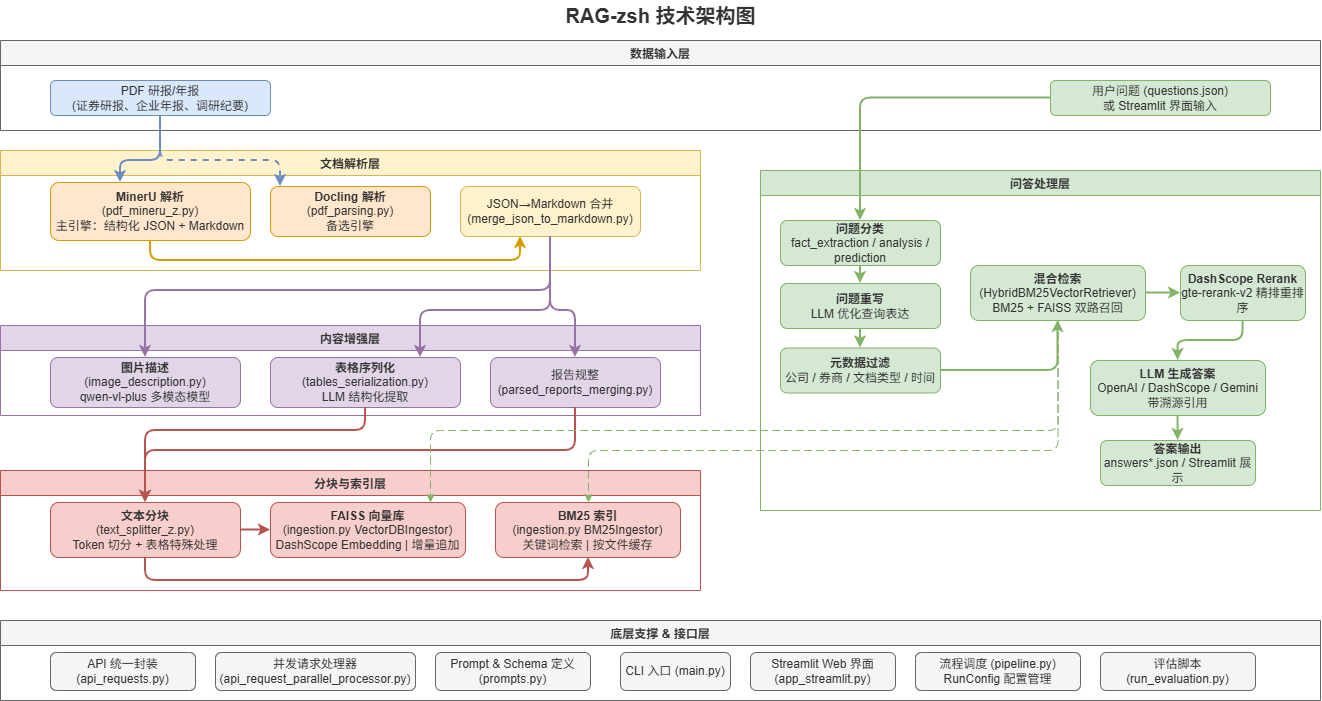

The diagram above was exported from draw.io. Its source (the exported page's mxGraphModel, read from the mxfile embedded in the PNG):
<mxGraphModel dx="1326" dy="1752" grid="1" gridSize="10" guides="1" tooltips="1" connect="1" arrows="1" fold="1" page="1" pageScale="1" pageWidth="1400" pageHeight="900" math="0" shadow="0">
  <root>
    <mxCell id="0" />
    <mxCell id="1" parent="0" />
    <mxCell id="title" parent="1" style="text;html=1;align=center;verticalAlign=middle;resizable=0;points=[];autosize=1;strokeColor=none;fillColor=none;fontSize=20;fontStyle=1;fontColor=#333333;" value="RAG-zsh 技术架构图" vertex="1">
      <mxGeometry height="30" width="200" x="600" y="-20" as="geometry" />
    </mxCell>
    <mxCell id="input_box" parent="1" style="swimlane;startSize=25;fillColor=#f5f5f5;strokeColor=#666666;fontColor=#333333;" value="数据输入层" vertex="1">
      <mxGeometry height="90" width="1320" x="40" y="20" as="geometry" />
    </mxCell>
    <mxCell id="pdf_input" parent="input_box" style="rounded=1;whiteSpace=wrap;html=1;fillColor=#dae8fc;strokeColor=#6c8ebf;fontColor=#333333;" value="PDF 研报/年报&#10;(证券研报、企业年报、调研纪要)" vertex="1">
      <mxGeometry height="35" width="220" x="50" y="40" as="geometry" />
    </mxCell>
    <mxCell id="question_input" parent="input_box" style="rounded=1;whiteSpace=wrap;html=1;fillColor=#d5e8d4;strokeColor=#82b366;fontColor=#333333;" value="用户问题 (questions.json)&#10;或 Streamlit 界面输入" vertex="1">
      <mxGeometry height="35" width="220" x="1050" y="40" as="geometry" />
    </mxCell>
    <mxCell id="parse_layer" parent="1" style="swimlane;startSize=25;fillColor=#fff2cc;strokeColor=#d6b656;fontColor=#333333;" value="文档解析层" vertex="1">
      <mxGeometry height="120" width="700" x="40" y="130" as="geometry" />
    </mxCell>
    <mxCell id="mineru" parent="parse_layer" style="rounded=1;whiteSpace=wrap;html=1;fillColor=#ffe6cc;strokeColor=#d79b00;fontColor=#333333;" value="&lt;b&gt;MinerU 解析&lt;/b&gt;&#10;(pdf_mineru_z.py)&#10;主引擎：结构化 JSON + Markdown" vertex="1">
      <mxGeometry height="58" width="200" x="50" y="32" as="geometry" />
    </mxCell>
    <mxCell id="docling" parent="parse_layer" style="rounded=1;whiteSpace=wrap;html=1;fillColor=#ffe6cc;strokeColor=#d79b00;fontColor=#333333;" value="&lt;b&gt;Docling 解析&lt;/b&gt;&#10;(pdf_parsing.py)&#10;备选引擎" vertex="1">
      <mxGeometry height="50" width="160" x="270" y="36" as="geometry" />
    </mxCell>
    <mxCell id="merge_json" parent="parse_layer" style="rounded=1;whiteSpace=wrap;html=1;fillColor=#fff2cc;strokeColor=#d6b656;fontColor=#333333;" value="JSON→Markdown 合并&#10;(merge_json_to_markdown.py)" vertex="1">
      <mxGeometry height="50" width="180" x="460" y="36" as="geometry" />
    </mxCell>
    <mxCell id="enhance_layer" parent="1" style="swimlane;startSize=25;fillColor=#e1d5e7;strokeColor=#9673a6;fontColor=#333333;" value="内容增强层" vertex="1">
      <mxGeometry height="90" width="700" x="40" y="305" as="geometry" />
    </mxCell>
    <mxCell id="img_desc" parent="enhance_layer" style="rounded=1;whiteSpace=wrap;html=1;fillColor=#e1d5e7;strokeColor=#9673a6;fontColor=#333333;" value="&lt;b&gt;图片描述&lt;/b&gt;&#10;(image_description.py)&#10;qwen-vl-plus 多模态模型" vertex="1">
      <mxGeometry height="50" width="190" x="50" y="32" as="geometry" />
    </mxCell>
    <mxCell id="table_ser" parent="enhance_layer" style="rounded=1;whiteSpace=wrap;html=1;fillColor=#e1d5e7;strokeColor=#9673a6;fontColor=#333333;" value="&lt;b&gt;表格序列化&lt;/b&gt;&#10;(tables_serialization.py)&#10;LLM 结构化提取" vertex="1">
      <mxGeometry height="50" width="190" x="270" y="32" as="geometry" />
    </mxCell>
    <mxCell id="report_merge" parent="enhance_layer" style="rounded=1;whiteSpace=wrap;html=1;fillColor=#e1d5e7;strokeColor=#9673a6;fontColor=#333333;" value="报告规整&#10;(parsed_reports_merging.py)" vertex="1">
      <mxGeometry height="50" width="170" x="490" y="32" as="geometry" />
    </mxCell>
    <mxCell id="index_layer" parent="1" style="swimlane;startSize=25;fillColor=#f8cecc;strokeColor=#b85450;fontColor=#333333;" value="分块与索引层" vertex="1">
      <mxGeometry height="120" width="700" x="40" y="450" as="geometry" />
    </mxCell>
    <mxCell id="splitter" parent="index_layer" style="rounded=1;whiteSpace=wrap;html=1;fillColor=#f8cecc;strokeColor=#b85450;fontColor=#333333;" value="&lt;b&gt;文本分块&lt;/b&gt;&#10;(text_splitter_z.py)&#10;Token 切分 + 表格特殊处理" vertex="1">
      <mxGeometry height="55" width="190" x="50" y="32" as="geometry" />
    </mxCell>
    <mxCell id="vector_db" parent="index_layer" style="rounded=1;whiteSpace=wrap;html=1;fillColor=#f8cecc;strokeColor=#b85450;fontColor=#333333;" value="&lt;b&gt;FAISS 向量库&lt;/b&gt;&#10;(ingestion.py VectorDBIngestor)&#10;DashScope Embedding | 增量追加" vertex="1">
      <mxGeometry height="55" width="195" x="270" y="32" as="geometry" />
    </mxCell>
    <mxCell id="bm25_db" parent="index_layer" style="rounded=1;whiteSpace=wrap;html=1;fillColor=#f8cecc;strokeColor=#b85450;fontColor=#333333;" value="&lt;b&gt;BM25 索引&lt;/b&gt;&#10;(ingestion.py BM25Ingestor)&#10;关键词检索 | 按文件缓存" vertex="1">
      <mxGeometry height="55" width="185" x="495" y="32" as="geometry" />
    </mxCell>
    <mxCell id="qa_layer" parent="1" style="swimlane;startSize=25;fillColor=#d5e8d4;strokeColor=#82b366;fontColor=#333333;" value="问答处理层" vertex="1">
      <mxGeometry height="340" width="560" x="800" y="150" as="geometry" />
    </mxCell>
    <mxCell id="classify" parent="qa_layer" style="rounded=1;whiteSpace=wrap;html=1;fillColor=#d5e8d4;strokeColor=#82b366;fontColor=#333333;" value="&lt;b&gt;问题分类&lt;/b&gt;&#10;fact_extraction / analysis / prediction" vertex="1">
      <mxGeometry height="45" width="160" x="20" y="50" as="geometry" />
    </mxCell>
    <mxCell id="rewrite" parent="qa_layer" style="rounded=1;whiteSpace=wrap;html=1;fillColor=#d5e8d4;strokeColor=#82b366;fontColor=#333333;" value="&lt;b&gt;问题重写&lt;/b&gt;&#10;LLM 优化查询表达" vertex="1">
      <mxGeometry height="45" width="160" x="20" y="113" as="geometry" />
    </mxCell>
    <mxCell id="meta_filter" parent="qa_layer" style="rounded=1;whiteSpace=wrap;html=1;fillColor=#d5e8d4;strokeColor=#82b366;fontColor=#333333;" value="&lt;b&gt;元数据过滤&lt;/b&gt;&#10;公司 / 券商 / 文档类型 / 时间" vertex="1">
      <mxGeometry height="45" width="160" x="20" y="177.5" as="geometry" />
    </mxCell>
    <mxCell id="hybrid_retrieve" parent="qa_layer" style="rounded=1;whiteSpace=wrap;html=1;fillColor=#d5e8d4;strokeColor=#82b366;fontColor=#333333;" value="&lt;b&gt;混合检索&lt;/b&gt;&#10;(HybridBM25VectorRetriever)&#10;BM25 + FAISS 双路召回" vertex="1">
      <mxGeometry height="55" width="175" x="210" y="95" as="geometry" />
    </mxCell>
    <mxCell id="rerank" parent="qa_layer" style="rounded=1;whiteSpace=wrap;html=1;fillColor=#d5e8d4;strokeColor=#82b366;fontColor=#333333;" value="&lt;b&gt;DashScope Rerank&lt;/b&gt;&#10;gte-rerank-v2 精排重排序" vertex="1">
      <mxGeometry height="55" width="125" x="420" y="95" as="geometry" />
    </mxCell>
    <mxCell id="llm_answer" parent="qa_layer" style="rounded=1;whiteSpace=wrap;html=1;fillColor=#d5e8d4;strokeColor=#82b366;fontColor=#333333;" value="&lt;b&gt;LLM 生成答案&lt;/b&gt;&#10;OpenAI / DashScope / Gemini&#10;带溯源引用" vertex="1">
      <mxGeometry height="55" width="175" x="330" y="190" as="geometry" />
    </mxCell>
    <mxCell id="output_ans" parent="qa_layer" style="rounded=1;whiteSpace=wrap;html=1;fillColor=#d5e8d4;strokeColor=#82b366;fontColor=#333333;" value="&lt;b&gt;答案输出&lt;/b&gt;&#10;answers*.json / Streamlit 展示" vertex="1">
      <mxGeometry height="45" width="155" x="340" y="270" as="geometry" />
    </mxCell>
    <mxCell id="infra_layer" parent="1" style="swimlane;startSize=25;fillColor=#f5f5f5;strokeColor=#666666;fontColor=#333333;" value="底层支撑 &amp; 接口层" vertex="1">
      <mxGeometry height="80" width="1320" x="40" y="600" as="geometry" />
    </mxCell>
    <mxCell id="api_requests" parent="infra_layer" style="rounded=1;whiteSpace=wrap;html=1;fillColor=#f5f5f5;strokeColor=#666666;fontColor=#333333;" value="API 统一封装&#10;(api_requests.py)" vertex="1">
      <mxGeometry height="38" width="145" x="50" y="32" as="geometry" />
    </mxCell>
    <mxCell id="parallel_proc" parent="infra_layer" style="rounded=1;whiteSpace=wrap;html=1;fillColor=#f5f5f5;strokeColor=#666666;fontColor=#333333;" value="并发请求处理器&#10;(api_request_parallel_processor.py)" vertex="1">
      <mxGeometry height="38" width="200" x="215" y="32" as="geometry" />
    </mxCell>
    <mxCell id="prompts_mod" parent="infra_layer" style="rounded=1;whiteSpace=wrap;html=1;fillColor=#f5f5f5;strokeColor=#666666;fontColor=#333333;" value="Prompt &amp; Schema 定义&#10;(prompts.py)" vertex="1">
      <mxGeometry height="38" width="155" x="435" y="32" as="geometry" />
    </mxCell>
    <mxCell id="cli_entry" parent="infra_layer" style="rounded=1;whiteSpace=wrap;html=1;fillColor=#f5f5f5;strokeColor=#666666;fontColor=#333333;" value="CLI 入口 (main.py)" vertex="1">
      <mxGeometry height="38" width="110" x="620" y="32" as="geometry" />
    </mxCell>
    <mxCell id="streamlit_ui" parent="infra_layer" style="rounded=1;whiteSpace=wrap;html=1;fillColor=#f5f5f5;strokeColor=#666666;fontColor=#333333;" value="Streamlit Web 界面&#10;(app_streamlit.py)" vertex="1">
      <mxGeometry height="38" width="145" x="750" y="32" as="geometry" />
    </mxCell>
    <mxCell id="pipeline_mod" parent="infra_layer" style="rounded=1;whiteSpace=wrap;html=1;fillColor=#f5f5f5;strokeColor=#666666;fontColor=#333333;" value="流程调度 (pipeline.py)&#10;RunConfig 配置管理" vertex="1">
      <mxGeometry height="38" width="165" x="915" y="32" as="geometry" />
    </mxCell>
    <mxCell id="eval_script" parent="infra_layer" style="rounded=1;whiteSpace=wrap;html=1;fillColor=#f5f5f5;strokeColor=#666666;fontColor=#333333;" value="评估脚本 (run_evaluation.py)" vertex="1">
      <mxGeometry height="38" width="155" x="1100" y="32" as="geometry" />
    </mxCell>
    <mxCell id="e1" edge="1" parent="1" source="pdf_input" style="edgeStyle=orthogonalEdgeStyle;rounded=1;orthogonalLoop=1;jettySize=auto;html=1;strokeColor=#6c8ebf;strokeWidth=2;" target="mineru">
      <mxGeometry relative="1" as="geometry">
        <Array as="points">
          <mxPoint x="200" y="140" />
          <mxPoint x="160" y="140" />
        </Array>
      </mxGeometry>
    </mxCell>
    <mxCell id="e2" edge="1" parent="1" source="pdf_input" style="edgeStyle=orthogonalEdgeStyle;rounded=1;orthogonalLoop=1;jettySize=auto;html=1;strokeColor=#6c8ebf;strokeWidth=2;dashed=1;" target="docling">
      <mxGeometry relative="1" as="geometry">
        <Array as="points">
          <mxPoint x="200" y="140" />
          <mxPoint x="320" y="140" />
        </Array>
      </mxGeometry>
    </mxCell>
    <mxCell id="e3" edge="1" parent="1" source="mineru" style="edgeStyle=orthogonalEdgeStyle;rounded=1;orthogonalLoop=1;jettySize=auto;html=1;strokeColor=#d79b00;strokeWidth=2;" target="merge_json">
      <mxGeometry relative="1" as="geometry">
        <Array as="points">
          <mxPoint x="190" y="240" />
          <mxPoint x="560" y="240" />
        </Array>
      </mxGeometry>
    </mxCell>
    <mxCell id="e4" edge="1" parent="1" source="merge_json" style="edgeStyle=orthogonalEdgeStyle;rounded=1;orthogonalLoop=1;jettySize=auto;html=1;strokeColor=#9673a6;strokeWidth=2;" target="img_desc">
      <mxGeometry relative="1" as="geometry">
        <Array as="points">
          <mxPoint x="590" y="270" />
          <mxPoint x="185" y="270" />
        </Array>
      </mxGeometry>
    </mxCell>
    <mxCell id="e5" edge="1" parent="1" source="merge_json" style="edgeStyle=orthogonalEdgeStyle;rounded=1;orthogonalLoop=1;jettySize=auto;html=1;strokeColor=#9673a6;strokeWidth=2;" target="table_ser">
      <mxGeometry relative="1" as="geometry">
        <Array as="points">
          <mxPoint x="590" y="290" />
          <mxPoint x="460" y="290" />
        </Array>
      </mxGeometry>
    </mxCell>
    <mxCell id="e6" edge="1" parent="1" source="merge_json" style="edgeStyle=orthogonalEdgeStyle;rounded=1;orthogonalLoop=1;jettySize=auto;html=1;strokeColor=#9673a6;strokeWidth=2;" target="report_merge">
      <mxGeometry relative="1" as="geometry">
        <Array as="points">
          <mxPoint x="590" y="290" />
          <mxPoint x="615" y="290" />
        </Array>
      </mxGeometry>
    </mxCell>
    <mxCell id="e7" edge="1" parent="1" source="table_ser" style="edgeStyle=orthogonalEdgeStyle;rounded=1;orthogonalLoop=1;jettySize=auto;html=1;strokeColor=#b85450;strokeWidth=2;" target="splitter">
      <mxGeometry relative="1" as="geometry">
        <Array as="points">
          <mxPoint x="405" y="410" />
          <mxPoint x="185" y="410" />
        </Array>
      </mxGeometry>
    </mxCell>
    <mxCell id="e8" edge="1" parent="1" source="report_merge" style="edgeStyle=orthogonalEdgeStyle;rounded=1;orthogonalLoop=1;jettySize=auto;html=1;strokeColor=#b85450;strokeWidth=2;" target="splitter">
      <mxGeometry relative="1" as="geometry">
        <Array as="points">
          <mxPoint x="615" y="430" />
          <mxPoint x="185" y="430" />
        </Array>
      </mxGeometry>
    </mxCell>
    <mxCell id="e9" edge="1" parent="1" source="splitter" style="edgeStyle=orthogonalEdgeStyle;rounded=1;orthogonalLoop=1;jettySize=auto;html=1;strokeColor=#b85450;strokeWidth=2;" target="vector_db">
      <mxGeometry relative="1" as="geometry" />
    </mxCell>
    <mxCell id="e10" edge="1" parent="1" source="splitter" style="edgeStyle=orthogonalEdgeStyle;rounded=1;orthogonalLoop=1;jettySize=auto;html=1;strokeColor=#b85450;strokeWidth=2;" target="bm25_db">
      <mxGeometry relative="1" as="geometry">
        <Array as="points">
          <mxPoint x="185" y="560" />
          <mxPoint x="628" y="560" />
        </Array>
      </mxGeometry>
    </mxCell>
    <mxCell id="q1" edge="1" parent="1" source="question_input" style="edgeStyle=orthogonalEdgeStyle;rounded=1;orthogonalLoop=1;jettySize=auto;html=1;strokeColor=#82b366;strokeWidth=2;" target="classify">
      <mxGeometry relative="1" as="geometry" />
    </mxCell>
    <mxCell id="q2" edge="1" parent="1" source="classify" style="edgeStyle=orthogonalEdgeStyle;rounded=1;orthogonalLoop=1;jettySize=auto;html=1;strokeColor=#82b366;strokeWidth=2;" target="rewrite">
      <mxGeometry relative="1" as="geometry" />
    </mxCell>
    <mxCell id="q3" edge="1" parent="1" source="rewrite" style="edgeStyle=orthogonalEdgeStyle;rounded=1;orthogonalLoop=1;jettySize=auto;html=1;strokeColor=#82b366;strokeWidth=2;" target="meta_filter">
      <mxGeometry relative="1" as="geometry" />
    </mxCell>
    <mxCell id="q4" edge="1" parent="1" source="meta_filter" style="edgeStyle=orthogonalEdgeStyle;rounded=1;orthogonalLoop=1;jettySize=auto;html=1;strokeColor=#82b366;strokeWidth=2;" target="hybrid_retrieve">
      <mxGeometry relative="1" as="geometry" />
    </mxCell>
    <mxCell id="q5" edge="1" parent="1" source="hybrid_retrieve" style="edgeStyle=orthogonalEdgeStyle;rounded=1;orthogonalLoop=1;jettySize=auto;html=1;strokeColor=#82b366;strokeWidth=2;" target="rerank">
      <mxGeometry relative="1" as="geometry" />
    </mxCell>
    <mxCell id="q6" edge="1" parent="1" source="rerank" style="edgeStyle=orthogonalEdgeStyle;rounded=1;orthogonalLoop=1;jettySize=auto;html=1;strokeColor=#82b366;strokeWidth=2;" target="llm_answer">
      <mxGeometry relative="1" as="geometry" />
    </mxCell>
    <mxCell id="q7" edge="1" parent="1" source="llm_answer" style="edgeStyle=orthogonalEdgeStyle;rounded=1;orthogonalLoop=1;jettySize=auto;html=1;strokeColor=#82b366;strokeWidth=2;" target="output_ans">
      <mxGeometry relative="1" as="geometry" />
    </mxCell>
    <mxCell id="cross1" edge="1" parent="1" source="hybrid_retrieve" style="edgeStyle=orthogonalEdgeStyle;rounded=1;orthogonalLoop=1;jettySize=auto;html=1;strokeColor=#82b366;strokeWidth=1;dashed=1;dashPattern=8 4;" target="vector_db">
      <mxGeometry relative="1" as="geometry">
        <Array as="points">
          <mxPoint x="1098" y="410" />
          <mxPoint x="470" y="410" />
        </Array>
      </mxGeometry>
    </mxCell>
    <mxCell id="cross2" edge="1" parent="1" source="hybrid_retrieve" style="edgeStyle=orthogonalEdgeStyle;rounded=1;orthogonalLoop=1;jettySize=auto;html=1;strokeColor=#82b366;strokeWidth=1;dashed=1;dashPattern=8 4;" target="bm25_db">
      <mxGeometry relative="1" as="geometry">
        <Array as="points">
          <mxPoint x="1098" y="430" />
          <mxPoint x="628" y="430" />
        </Array>
      </mxGeometry>
    </mxCell>
  </root>
</mxGraphModel>